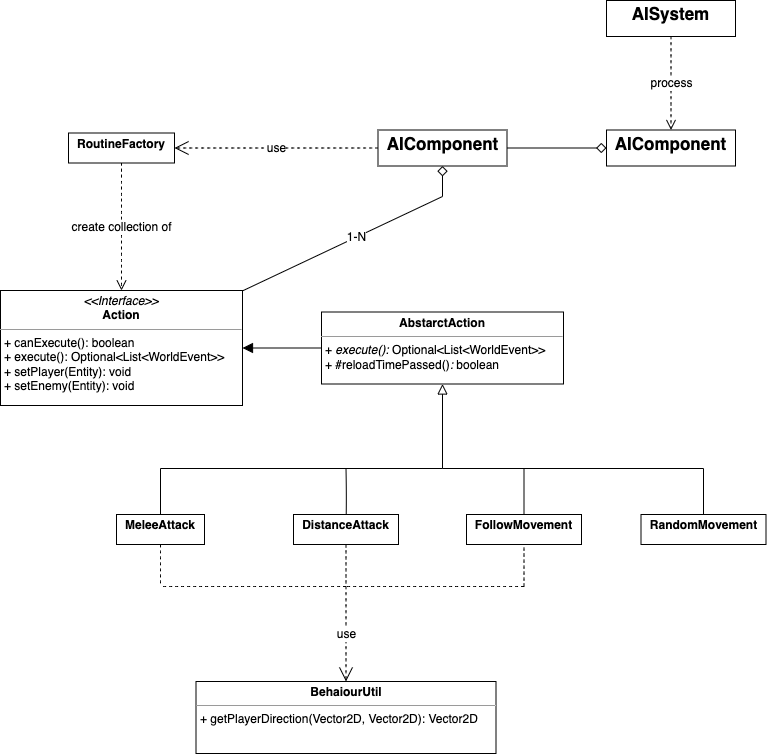

The diagram above was exported from draw.io. Its source (the exported page's mxGraphModel, read from the mxfile embedded in the PNG):
<mxGraphModel dx="2234" dy="2058" grid="0" gridSize="10" guides="1" tooltips="1" connect="1" arrows="1" fold="1" page="0" pageScale="1" pageWidth="827" pageHeight="1169" background="none" math="0" shadow="0">
  <root>
    <mxCell id="0" />
    <mxCell id="1" parent="0" />
    <mxCell id="NkVyf-gQofDj3GIR85Gt-99" value="1-N" style="edgeStyle=none;rounded=0;orthogonalLoop=1;jettySize=auto;html=1;entryX=0.5;entryY=1;entryDx=0;entryDy=0;fontSize=12;startSize=8;endSize=8;endArrow=diamond;endFill=0;strokeColor=default;fixDash=0;" parent="1" source="NkVyf-gQofDj3GIR85Gt-13" target="NkVyf-gQofDj3GIR85Gt-92" edge="1">
      <mxGeometry relative="1" as="geometry">
        <Array as="points">
          <mxPoint x="-1" y="-761" />
        </Array>
      </mxGeometry>
    </mxCell>
    <mxCell id="NkVyf-gQofDj3GIR85Gt-13" value="&lt;p style=&quot;margin:0px;margin-top:4px;text-align:center;&quot;&gt;&lt;i&gt;&amp;lt;&amp;lt;Interface&amp;gt;&amp;gt;&lt;/i&gt;&lt;br&gt;&lt;b&gt;Action&lt;/b&gt;&lt;/p&gt;&lt;hr size=&quot;1&quot;&gt;&lt;p style=&quot;margin:0px;margin-left:4px;&quot;&gt;+ canExecute(): boolean&lt;br&gt;+ execute():&amp;nbsp;Optional&amp;lt;List&amp;lt;WorldEvent&amp;gt;&amp;gt;&lt;br&gt;&lt;/p&gt;&lt;p style=&quot;margin:0px;margin-left:4px;&quot;&gt;+ setPlayer(Entity): void&lt;/p&gt;&lt;p style=&quot;margin:0px;margin-left:4px;&quot;&gt;+ setEnemy(Entity): void&lt;/p&gt;" style="verticalAlign=top;align=left;overflow=fill;fontSize=12;fontFamily=Helvetica;html=1;whiteSpace=wrap;rounded=0;fixDash=0;" parent="1" vertex="1">
      <mxGeometry x="-443" y="-667" width="242" height="115" as="geometry" />
    </mxCell>
    <mxCell id="NkVyf-gQofDj3GIR85Gt-19" style="edgeStyle=none;curved=1;rounded=0;orthogonalLoop=1;jettySize=auto;html=1;fontSize=12;startSize=8;endSize=8;entryX=1;entryY=0.5;entryDx=0;entryDy=0;endArrow=block;endFill=1;fixDash=0;" parent="1" source="NkVyf-gQofDj3GIR85Gt-18" target="NkVyf-gQofDj3GIR85Gt-13" edge="1">
      <mxGeometry relative="1" as="geometry">
        <mxPoint x="-190" y="-607" as="targetPoint" />
      </mxGeometry>
    </mxCell>
    <mxCell id="NkVyf-gQofDj3GIR85Gt-18" value="&lt;p style=&quot;margin:0px;margin-top:4px;text-align:center;&quot;&gt;&lt;b&gt;AbstarctAction&lt;/b&gt;&lt;/p&gt;&lt;hr size=&quot;1&quot;&gt;&lt;p style=&quot;margin:0px;margin-left:4px;&quot;&gt;+&lt;i&gt; execute():&amp;nbsp;&lt;/i&gt;Optional&amp;lt;List&amp;lt;WorldEvent&amp;gt;&amp;gt;&lt;br&gt;&lt;/p&gt;&lt;p style=&quot;margin:0px;margin-left:4px;&quot;&gt;+&lt;i&gt;&amp;nbsp;&lt;/i&gt;#reloadTimePassed()&lt;i&gt;: &lt;/i&gt;boolean&lt;/p&gt;" style="verticalAlign=top;align=left;overflow=fill;fontSize=12;fontFamily=Helvetica;html=1;whiteSpace=wrap;fixDash=0;" parent="1" vertex="1">
      <mxGeometry x="-122" y="-645.5" width="242" height="72" as="geometry" />
    </mxCell>
    <mxCell id="NkVyf-gQofDj3GIR85Gt-51" style="edgeStyle=none;curved=1;rounded=0;orthogonalLoop=1;jettySize=auto;html=1;entryX=0.7;entryY=1.05;entryDx=0;entryDy=0;entryPerimeter=0;fontSize=12;startSize=8;endSize=8;endArrow=none;endFill=0;fixDash=0;" parent="1" source="NkVyf-gQofDj3GIR85Gt-20" target="NkVyf-gQofDj3GIR85Gt-33" edge="1">
      <mxGeometry relative="1" as="geometry" />
    </mxCell>
    <mxCell id="NkVyf-gQofDj3GIR85Gt-20" value="&lt;p style=&quot;margin:0px;margin-top:4px;text-align:center;&quot;&gt;&lt;b&gt;MeleeAttack&lt;/b&gt;&lt;/p&gt;" style="verticalAlign=middle;align=left;overflow=fill;fontSize=12;fontFamily=Helvetica;html=1;whiteSpace=wrap;fixDash=0;" parent="1" vertex="1">
      <mxGeometry x="-327" y="-443" width="88" height="30" as="geometry" />
    </mxCell>
    <mxCell id="NkVyf-gQofDj3GIR85Gt-40" style="edgeStyle=none;curved=1;rounded=0;orthogonalLoop=1;jettySize=auto;html=1;entryX=0.65;entryY=0.95;entryDx=0;entryDy=0;entryPerimeter=0;fontSize=12;startSize=8;endSize=8;endArrow=none;endFill=0;fixDash=0;" parent="1" source="NkVyf-gQofDj3GIR85Gt-21" target="NkVyf-gQofDj3GIR85Gt-37" edge="1">
      <mxGeometry relative="1" as="geometry" />
    </mxCell>
    <mxCell id="NkVyf-gQofDj3GIR85Gt-21" value="&lt;p style=&quot;margin:0px;margin-top:4px;text-align:center;&quot;&gt;&lt;b&gt;RandomMovement&lt;/b&gt;&lt;/p&gt;" style="verticalAlign=top;align=left;overflow=fill;fontSize=12;fontFamily=Helvetica;html=1;whiteSpace=wrap;fixDash=0;" parent="1" vertex="1">
      <mxGeometry x="197.5" y="-443" width="125" height="30" as="geometry" />
    </mxCell>
    <mxCell id="NkVyf-gQofDj3GIR85Gt-50" style="edgeStyle=none;curved=1;rounded=0;orthogonalLoop=1;jettySize=auto;html=1;entryX=0.8;entryY=0.6;entryDx=0;entryDy=0;entryPerimeter=0;fontSize=12;startSize=8;endSize=8;endArrow=none;endFill=0;fixDash=0;" parent="1" source="NkVyf-gQofDj3GIR85Gt-22" target="NkVyf-gQofDj3GIR85Gt-34" edge="1">
      <mxGeometry relative="1" as="geometry">
        <Array as="points">
          <mxPoint x="-97" y="-464" />
        </Array>
      </mxGeometry>
    </mxCell>
    <mxCell id="NkVyf-gQofDj3GIR85Gt-22" value="&lt;p style=&quot;margin: 4px 0px 0px;&quot;&gt;&lt;b&gt;DistanceAttack&lt;/b&gt;&lt;/p&gt;" style="verticalAlign=middle;align=center;overflow=fill;fontSize=12;fontFamily=Helvetica;html=1;whiteSpace=wrap;fixDash=0;" parent="1" vertex="1">
      <mxGeometry x="-150" y="-443" width="105" height="30" as="geometry" />
    </mxCell>
    <mxCell id="NkVyf-gQofDj3GIR85Gt-49" style="edgeStyle=none;curved=1;rounded=0;orthogonalLoop=1;jettySize=auto;html=1;fontSize=12;startSize=8;endSize=8;endArrow=none;endFill=0;entryX=0.775;entryY=0.75;entryDx=0;entryDy=0;entryPerimeter=0;fixDash=0;" parent="1" source="NkVyf-gQofDj3GIR85Gt-24" target="NkVyf-gQofDj3GIR85Gt-35" edge="1">
      <mxGeometry relative="1" as="geometry">
        <mxPoint x="180" y="-489" as="targetPoint" />
      </mxGeometry>
    </mxCell>
    <mxCell id="NkVyf-gQofDj3GIR85Gt-24" value="&lt;p style=&quot;margin:0px;margin-top:4px;text-align:center;&quot;&gt;&lt;b&gt;FollowMovement&lt;/b&gt;&lt;/p&gt;" style="verticalAlign=top;align=left;overflow=fill;fontSize=12;fontFamily=Helvetica;html=1;whiteSpace=wrap;fixDash=0;" parent="1" vertex="1">
      <mxGeometry x="23" y="-443" width="115" height="30" as="geometry" />
    </mxCell>
    <mxCell id="NkVyf-gQofDj3GIR85Gt-52" style="edgeStyle=none;curved=1;rounded=0;orthogonalLoop=1;jettySize=auto;html=1;fontSize=12;startSize=8;endSize=8;endArrow=none;endFill=0;fixDash=0;" parent="1" source="NkVyf-gQofDj3GIR85Gt-33" target="NkVyf-gQofDj3GIR85Gt-34" edge="1">
      <mxGeometry relative="1" as="geometry" />
    </mxCell>
    <mxCell id="NkVyf-gQofDj3GIR85Gt-33" value="" style="shape=waypoint;sketch=0;size=6;pointerEvents=1;points=[];fillColor=none;resizable=0;rotatable=0;perimeter=centerPerimeter;snapToPoint=1;fontSize=16;strokeColor=none;fixDash=0;" parent="1" vertex="1">
      <mxGeometry x="-293" y="-499" width="20" height="20" as="geometry" />
    </mxCell>
    <mxCell id="NkVyf-gQofDj3GIR85Gt-53" style="edgeStyle=none;curved=1;rounded=0;orthogonalLoop=1;jettySize=auto;html=1;entryX=0.3;entryY=0.5;entryDx=0;entryDy=0;entryPerimeter=0;fontSize=12;startSize=8;endSize=8;endArrow=none;endFill=0;fixDash=0;" parent="1" source="NkVyf-gQofDj3GIR85Gt-34" target="NkVyf-gQofDj3GIR85Gt-43" edge="1">
      <mxGeometry relative="1" as="geometry" />
    </mxCell>
    <mxCell id="NkVyf-gQofDj3GIR85Gt-34" value="" style="shape=waypoint;sketch=0;size=6;pointerEvents=1;points=[];fillColor=none;resizable=0;rotatable=0;perimeter=centerPerimeter;snapToPoint=1;fontSize=16;strokeColor=none;fixDash=0;" parent="1" vertex="1">
      <mxGeometry x="-107.5" y="-499" width="20" height="20" as="geometry" />
    </mxCell>
    <mxCell id="NkVyf-gQofDj3GIR85Gt-59" style="edgeStyle=none;curved=1;rounded=0;orthogonalLoop=1;jettySize=auto;html=1;fontSize=12;startSize=8;endSize=8;endArrow=none;endFill=0;fixDash=0;" parent="1" source="NkVyf-gQofDj3GIR85Gt-35" target="NkVyf-gQofDj3GIR85Gt-37" edge="1">
      <mxGeometry relative="1" as="geometry" />
    </mxCell>
    <mxCell id="NkVyf-gQofDj3GIR85Gt-35" value="" style="shape=waypoint;sketch=0;size=6;pointerEvents=1;points=[];fillColor=none;resizable=0;rotatable=0;perimeter=centerPerimeter;snapToPoint=1;fontSize=16;strokeColor=none;fixDash=0;" parent="1" vertex="1">
      <mxGeometry x="70.5" y="-499" width="20" height="20" as="geometry" />
    </mxCell>
    <mxCell id="NkVyf-gQofDj3GIR85Gt-37" value="" style="shape=waypoint;sketch=0;size=6;pointerEvents=1;points=[];fillColor=none;resizable=0;rotatable=0;perimeter=centerPerimeter;snapToPoint=1;fontSize=16;strokeColor=none;fixDash=0;" parent="1" vertex="1">
      <mxGeometry x="250" y="-499" width="20" height="20" as="geometry" />
    </mxCell>
    <mxCell id="NkVyf-gQofDj3GIR85Gt-55" style="edgeStyle=none;curved=1;rounded=0;orthogonalLoop=1;jettySize=auto;html=1;fontSize=12;startSize=8;endSize=8;entryX=0.5;entryY=1;entryDx=0;entryDy=0;endArrow=block;endFill=0;fixDash=0;" parent="1" source="NkVyf-gQofDj3GIR85Gt-43" target="NkVyf-gQofDj3GIR85Gt-18" edge="1">
      <mxGeometry relative="1" as="geometry">
        <mxPoint x="17" y="-547" as="targetPoint" />
      </mxGeometry>
    </mxCell>
    <mxCell id="NkVyf-gQofDj3GIR85Gt-43" value="" style="shape=waypoint;sketch=0;size=6;pointerEvents=1;points=[];fillColor=none;resizable=0;rotatable=0;perimeter=centerPerimeter;snapToPoint=1;fontSize=16;strokeColor=none;fixDash=0;" parent="1" vertex="1">
      <mxGeometry x="-11" y="-499" width="20" height="20" as="geometry" />
    </mxCell>
    <mxCell id="NkVyf-gQofDj3GIR85Gt-46" style="edgeStyle=none;curved=1;rounded=0;orthogonalLoop=1;jettySize=auto;html=1;fontSize=12;startSize=8;endSize=8;endArrow=none;endFill=0;fixDash=0;" parent="1" target="NkVyf-gQofDj3GIR85Gt-43" edge="1">
      <mxGeometry relative="1" as="geometry">
        <mxPoint x="180" y="-489" as="sourcePoint" />
        <mxPoint x="75" y="-475" as="targetPoint" />
      </mxGeometry>
    </mxCell>
    <mxCell id="NkVyf-gQofDj3GIR85Gt-67" value="&lt;p style=&quot;margin:0px;margin-top:4px;text-align:center;&quot;&gt;&lt;b&gt;Behaiour&lt;/b&gt;&lt;b style=&quot;background-color: initial;&quot;&gt;Util&lt;/b&gt;&lt;/p&gt;&lt;hr size=&quot;1&quot;&gt;&lt;p style=&quot;margin:0px;margin-left:4px;&quot;&gt;+ getPlayerDirection(Vector2D, Vector2D):&amp;nbsp;Vector2D&lt;/p&gt;&lt;p style=&quot;margin:0px;margin-left:4px;&quot;&gt;&lt;br&gt;&lt;/p&gt;" style="verticalAlign=top;align=left;overflow=fill;fontSize=12;fontFamily=Helvetica;html=1;whiteSpace=wrap;fixDash=0;" parent="1" vertex="1">
      <mxGeometry x="-247.5" y="-276" width="300" height="72" as="geometry" />
    </mxCell>
    <mxCell id="NkVyf-gQofDj3GIR85Gt-73" value="use" style="endArrow=open;endSize=12;dashed=1;html=1;rounded=0;fontSize=12;curved=1;entryX=0.5;entryY=0;entryDx=0;entryDy=0;exitX=0.275;exitY=0.8;exitDx=0;exitDy=0;exitPerimeter=0;fixDash=0;" parent="1" source="NkVyf-gQofDj3GIR85Gt-77" target="NkVyf-gQofDj3GIR85Gt-67" edge="1">
      <mxGeometry x="0.0105" width="160" relative="1" as="geometry">
        <mxPoint x="-88" y="-294" as="sourcePoint" />
        <mxPoint x="-141" y="-249" as="targetPoint" />
        <mxPoint as="offset" />
      </mxGeometry>
    </mxCell>
    <mxCell id="NkVyf-gQofDj3GIR85Gt-76" value="" style="shape=waypoint;sketch=0;size=6;pointerEvents=1;points=[];fillColor=none;resizable=0;rotatable=0;perimeter=centerPerimeter;snapToPoint=1;fontSize=16;strokeColor=none;fixDash=0;" parent="1" vertex="1">
      <mxGeometry x="-293" y="-381" width="20" height="20" as="geometry" />
    </mxCell>
    <mxCell id="NkVyf-gQofDj3GIR85Gt-77" value="" style="shape=waypoint;sketch=0;size=6;pointerEvents=1;points=[];fillColor=none;resizable=0;rotatable=0;perimeter=centerPerimeter;snapToPoint=1;fontSize=16;strokeColor=none;fixDash=0;" parent="1" vertex="1">
      <mxGeometry x="-107.5" y="-381" width="20" height="20" as="geometry" />
    </mxCell>
    <mxCell id="NkVyf-gQofDj3GIR85Gt-78" value="" style="shape=waypoint;sketch=0;size=6;pointerEvents=1;points=[];fillColor=none;resizable=0;rotatable=0;perimeter=centerPerimeter;snapToPoint=1;fontSize=16;strokeColor=none;fixDash=0;" parent="1" vertex="1">
      <mxGeometry x="70.5" y="-381" width="20" height="20" as="geometry" />
    </mxCell>
    <mxCell id="NkVyf-gQofDj3GIR85Gt-79" value="" style="endArrow=none;dashed=1;html=1;rounded=0;fontSize=12;startSize=8;endSize=8;curved=1;entryX=0.5;entryY=1;entryDx=0;entryDy=0;exitX=0.275;exitY=0.4;exitDx=0;exitDy=0;exitPerimeter=0;fixDash=0;" parent="1" source="NkVyf-gQofDj3GIR85Gt-78" target="NkVyf-gQofDj3GIR85Gt-24" edge="1">
      <mxGeometry width="50" height="50" relative="1" as="geometry">
        <mxPoint x="88" y="-250" as="sourcePoint" />
        <mxPoint x="138" y="-300" as="targetPoint" />
      </mxGeometry>
    </mxCell>
    <mxCell id="NkVyf-gQofDj3GIR85Gt-80" value="" style="endArrow=none;dashed=1;html=1;rounded=0;fontSize=12;startSize=8;endSize=8;curved=1;entryX=0.7;entryY=0.55;entryDx=0;entryDy=0;exitX=0.375;exitY=0.75;exitDx=0;exitDy=0;exitPerimeter=0;entryPerimeter=0;fixDash=0;" parent="1" source="NkVyf-gQofDj3GIR85Gt-78" target="NkVyf-gQofDj3GIR85Gt-77" edge="1">
      <mxGeometry width="50" height="50" relative="1" as="geometry">
        <mxPoint x="190" y="-270" as="sourcePoint" />
        <mxPoint x="190" y="-376" as="targetPoint" />
      </mxGeometry>
    </mxCell>
    <mxCell id="NkVyf-gQofDj3GIR85Gt-82" value="" style="endArrow=none;dashed=1;html=1;rounded=0;fontSize=12;startSize=8;endSize=8;curved=1;exitX=0.275;exitY=0.6;exitDx=0;exitDy=0;exitPerimeter=0;entryX=0.7;entryY=0.7;entryDx=0;entryDy=0;entryPerimeter=0;fixDash=0;" parent="1" source="NkVyf-gQofDj3GIR85Gt-77" target="NkVyf-gQofDj3GIR85Gt-76" edge="1">
      <mxGeometry width="50" height="50" relative="1" as="geometry">
        <mxPoint x="-60" y="-270" as="sourcePoint" />
        <mxPoint x="-168" y="-270" as="targetPoint" />
      </mxGeometry>
    </mxCell>
    <mxCell id="NkVyf-gQofDj3GIR85Gt-83" value="" style="endArrow=none;dashed=1;html=1;rounded=0;fontSize=12;startSize=8;endSize=8;curved=1;exitX=0.5;exitY=1;exitDx=0;exitDy=0;entryX=0.75;entryY=0.55;entryDx=0;entryDy=0;entryPerimeter=0;fixDash=0;" parent="1" source="NkVyf-gQofDj3GIR85Gt-20" target="NkVyf-gQofDj3GIR85Gt-76" edge="1">
      <mxGeometry width="50" height="50" relative="1" as="geometry">
        <mxPoint x="-168" y="-228" as="sourcePoint" />
        <mxPoint x="-280" y="-237" as="targetPoint" />
      </mxGeometry>
    </mxCell>
    <mxCell id="NkVyf-gQofDj3GIR85Gt-85" value="" style="endArrow=none;dashed=1;html=1;rounded=0;fontSize=12;startSize=8;endSize=8;curved=1;exitX=0.5;exitY=1;exitDx=0;exitDy=0;entryX=1;entryY=0.05;entryDx=0;entryDy=0;entryPerimeter=0;fixDash=0;" parent="1" source="NkVyf-gQofDj3GIR85Gt-22" target="NkVyf-gQofDj3GIR85Gt-77" edge="1">
      <mxGeometry width="50" height="50" relative="1" as="geometry">
        <mxPoint x="-113" y="-414" as="sourcePoint" />
        <mxPoint x="-63" y="-464" as="targetPoint" />
      </mxGeometry>
    </mxCell>
    <mxCell id="NkVyf-gQofDj3GIR85Gt-87" value="&lt;meta charset=&quot;utf-8&quot;&gt;&lt;span style=&quot;color: rgb(0, 0, 0); font-family: Helvetica; font-size: 12px; font-style: normal; font-variant-ligatures: normal; font-variant-caps: normal; font-weight: 400; letter-spacing: normal; orphans: 2; text-align: center; text-indent: 0px; text-transform: none; widows: 2; word-spacing: 0px; -webkit-text-stroke-width: 0px; background-color: rgb(255, 255, 255); text-decoration-thickness: initial; text-decoration-style: initial; text-decoration-color: initial; float: none; display: inline !important;&quot;&gt;create collection of&lt;/span&gt;" style="edgeStyle=none;curved=1;rounded=0;orthogonalLoop=1;jettySize=auto;html=1;entryX=0.5;entryY=0;entryDx=0;entryDy=0;fontSize=12;startSize=8;endSize=8;dashed=1;endArrow=open;endFill=0;fixDash=0;" parent="1" source="NkVyf-gQofDj3GIR85Gt-86" target="NkVyf-gQofDj3GIR85Gt-13" edge="1">
      <mxGeometry relative="1" as="geometry">
        <Array as="points" />
      </mxGeometry>
    </mxCell>
    <mxCell id="NkVyf-gQofDj3GIR85Gt-86" value="&lt;p style=&quot;margin:0px;margin-top:4px;text-align:center;&quot;&gt;&lt;span&gt;RoutineFactory&lt;/span&gt;&lt;/p&gt;" style="verticalAlign=middle;align=left;overflow=fill;fontSize=12;fontFamily=Helvetica;html=1;whiteSpace=wrap;fontStyle=1;fixDash=0;" parent="1" vertex="1">
      <mxGeometry x="-375" y="-824.5" width="106" height="30" as="geometry" />
    </mxCell>
    <mxCell id="swfuJzdeKvJ-DN2zKEcq-4" style="edgeStyle=none;curved=1;rounded=0;orthogonalLoop=1;jettySize=auto;html=1;entryX=0;entryY=0.5;entryDx=0;entryDy=0;fontSize=12;startSize=8;endSize=8;endArrow=diamond;endFill=0;" edge="1" parent="1" source="NkVyf-gQofDj3GIR85Gt-92" target="swfuJzdeKvJ-DN2zKEcq-1">
      <mxGeometry relative="1" as="geometry" />
    </mxCell>
    <mxCell id="NkVyf-gQofDj3GIR85Gt-92" value="&lt;p style=&quot;margin:0px;margin-top:4px;text-align:center;&quot;&gt;&lt;b&gt;&lt;font style=&quot;font-size: 17px;&quot;&gt;AIComponent&lt;/font&gt;&lt;/b&gt;&lt;/p&gt;" style="verticalAlign=top;align=left;overflow=fill;fontSize=12;fontFamily=Helvetica;html=1;whiteSpace=wrap;fixDash=0;" parent="1" vertex="1">
      <mxGeometry x="-65.5" y="-827.5" width="129" height="36" as="geometry" />
    </mxCell>
    <mxCell id="qj2w0O4dASPr7-3wgDTr-7" value="use" style="endArrow=open;endSize=12;dashed=1;html=1;rounded=0;fontSize=12;curved=1;exitX=0;exitY=0.5;exitDx=0;exitDy=0;entryX=1;entryY=0.5;entryDx=0;entryDy=0;fixDash=0;endFill=0;" parent="1" source="NkVyf-gQofDj3GIR85Gt-92" target="NkVyf-gQofDj3GIR85Gt-86" edge="1">
      <mxGeometry width="160" relative="1" as="geometry">
        <mxPoint x="-232.5" y="-780" as="sourcePoint" />
        <mxPoint x="-72.5" y="-780" as="targetPoint" />
      </mxGeometry>
    </mxCell>
    <mxCell id="swfuJzdeKvJ-DN2zKEcq-1" value="&lt;p style=&quot;margin:0px;margin-top:4px;text-align:center;&quot;&gt;&lt;b&gt;&lt;font style=&quot;font-size: 17px;&quot;&gt;AIComponent&lt;/font&gt;&lt;/b&gt;&lt;/p&gt;" style="verticalAlign=top;align=left;overflow=fill;fontSize=12;fontFamily=Helvetica;html=1;whiteSpace=wrap;fixDash=0;" vertex="1" parent="1">
      <mxGeometry x="163" y="-827.5" width="129" height="36" as="geometry" />
    </mxCell>
    <mxCell id="swfuJzdeKvJ-DN2zKEcq-3" value="process" style="edgeStyle=none;curved=1;rounded=0;orthogonalLoop=1;jettySize=auto;html=1;entryX=0.5;entryY=0;entryDx=0;entryDy=0;fontSize=12;startSize=8;endSize=8;endArrow=open;endFill=0;dashed=1;" edge="1" parent="1" source="swfuJzdeKvJ-DN2zKEcq-2" target="swfuJzdeKvJ-DN2zKEcq-1">
      <mxGeometry relative="1" as="geometry" />
    </mxCell>
    <mxCell id="swfuJzdeKvJ-DN2zKEcq-2" value="&lt;p style=&quot;margin: 4px 0px 0px;&quot;&gt;&lt;b&gt;&lt;font style=&quot;font-size: 17px;&quot;&gt;AISystem&lt;/font&gt;&lt;/b&gt;&lt;/p&gt;" style="verticalAlign=top;align=center;overflow=fill;fontSize=12;fontFamily=Helvetica;html=1;whiteSpace=wrap;fixDash=0;" vertex="1" parent="1">
      <mxGeometry x="163" y="-957" width="129" height="36" as="geometry" />
    </mxCell>
  </root>
</mxGraphModel>